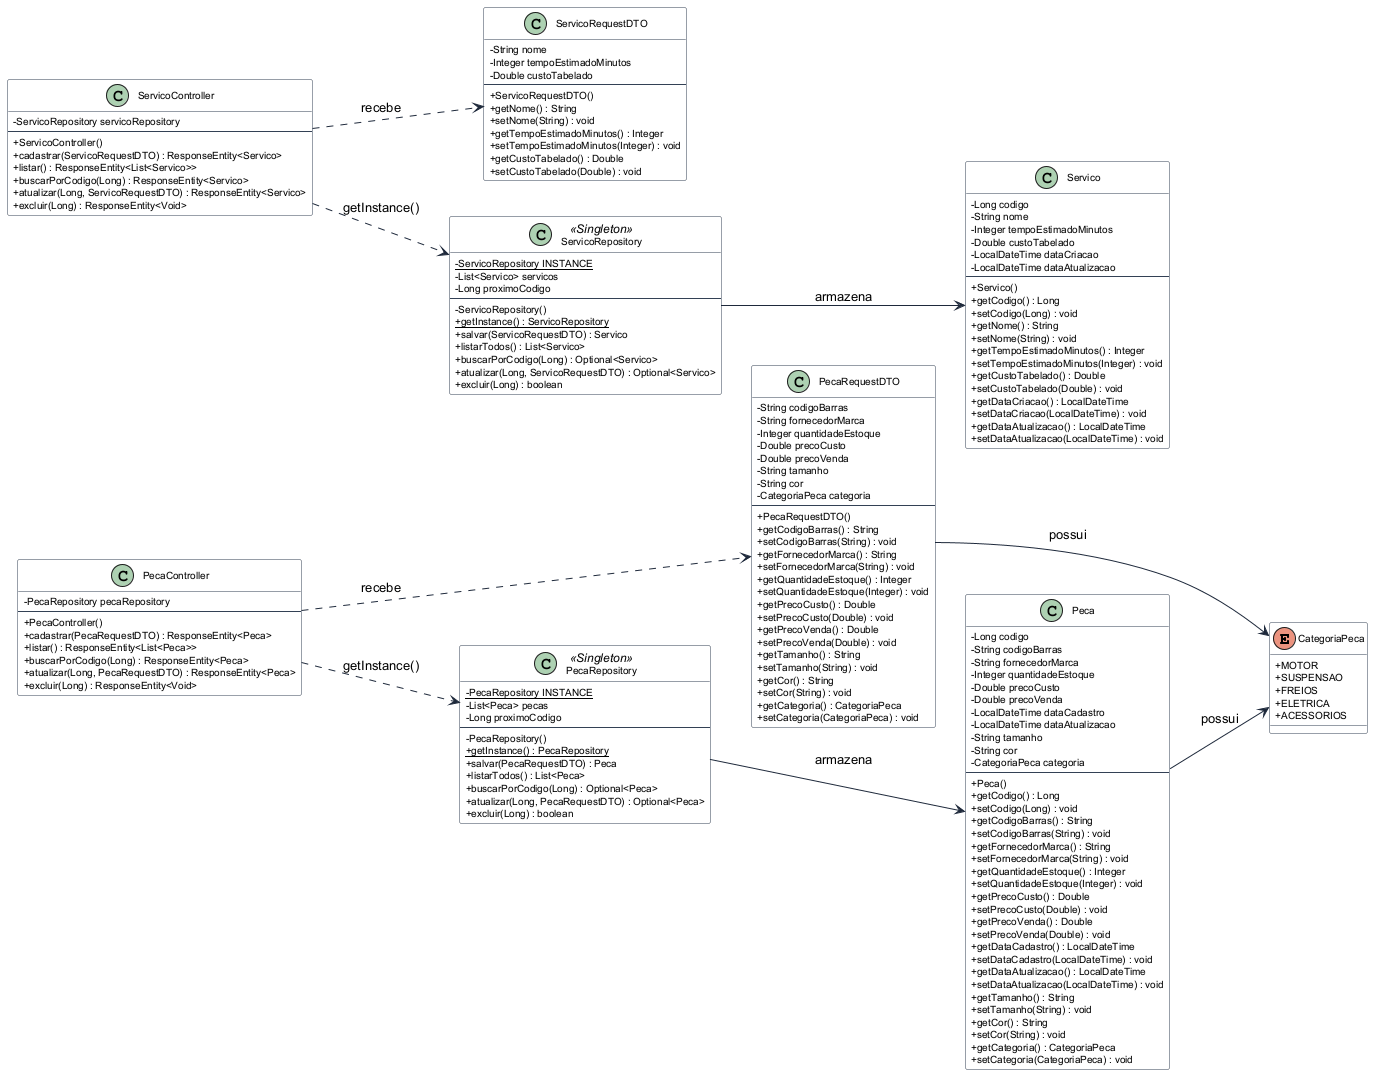

The diagram above was rendered by PlantUML. Its source (embedded in the PNG):
@startuml
skinparam backgroundColor #FFFFFF
skinparam classAttributeIconSize 0
skinparam roundcorner 4
skinparam shadowing false

skinparam class {
    BackgroundColor #FAFAFA
    ArrowColor #1E293B
    BorderColor #334155
    FontName Arial
    FontSize 11
    AttributeFontSize 10
}

left to right direction

enum CategoriaPeca {
    + MOTOR
    + SUSPENSAO
    + FREIOS
    + ELETRICA
    + ACESSORIOS
}

class Peca {
    - Long codigo
    - String codigoBarras
    - String fornecedorMarca
    - Integer quantidadeEstoque
    - Double precoCusto
    - Double precoVenda
    - LocalDateTime dataCadastro
    - LocalDateTime dataAtualizacao
    - String tamanho
    - String cor
    - CategoriaPeca categoria
    --
    + Peca()
    + getCodigo() : Long
    + setCodigo(Long) : void
    + getCodigoBarras() : String
    + setCodigoBarras(String) : void
    + getFornecedorMarca() : String
    + setFornecedorMarca(String) : void
    + getQuantidadeEstoque() : Integer
    + setQuantidadeEstoque(Integer) : void
    + getPrecoCusto() : Double
    + setPrecoCusto(Double) : void
    + getPrecoVenda() : Double
    + setPrecoVenda(Double) : void
    + getDataCadastro() : LocalDateTime
    + setDataCadastro(LocalDateTime) : void
    + getDataAtualizacao() : LocalDateTime
    + setDataAtualizacao(LocalDateTime) : void
    + getTamanho() : String
    + setTamanho(String) : void
    + getCor() : String
    + setCor(String) : void
    + getCategoria() : CategoriaPeca
    + setCategoria(CategoriaPeca) : void
}

class PecaRequestDTO {
    - String codigoBarras
    - String fornecedorMarca
    - Integer quantidadeEstoque
    - Double precoCusto
    - Double precoVenda
    - String tamanho
    - String cor
    - CategoriaPeca categoria
    --
    + PecaRequestDTO()
    + getCodigoBarras() : String
    + setCodigoBarras(String) : void
    + getFornecedorMarca() : String
    + setFornecedorMarca(String) : void
    + getQuantidadeEstoque() : Integer
    + setQuantidadeEstoque(Integer) : void
    + getPrecoCusto() : Double
    + setPrecoCusto(Double) : void
    + getPrecoVenda() : Double
    + setPrecoVenda(Double) : void
    + getTamanho() : String
    + setTamanho(String) : void
    + getCor() : String
    + setCor(String) : void
    + getCategoria() : CategoriaPeca
    + setCategoria(CategoriaPeca) : void
}

class PecaRepository <<Singleton>> {
    - {static} PecaRepository INSTANCE
    - List<Peca> pecas
    - Long proximoCodigo
    --
    - PecaRepository()
    + {static} getInstance() : PecaRepository
    + salvar(PecaRequestDTO) : Peca
    + listarTodos() : List<Peca>
    + buscarPorCodigo(Long) : Optional<Peca>
    + atualizar(Long, PecaRequestDTO) : Optional<Peca>
    + excluir(Long) : boolean
}

class PecaController {
    - PecaRepository pecaRepository
    --
    + PecaController()
    + cadastrar(PecaRequestDTO) : ResponseEntity<Peca>
    + listar() : ResponseEntity<List<Peca>>
    + buscarPorCodigo(Long) : ResponseEntity<Peca>
    + atualizar(Long, PecaRequestDTO) : ResponseEntity<Peca>
    + excluir(Long) : ResponseEntity<Void>
}

class Servico {
    - Long codigo
    - String nome
    - Integer tempoEstimadoMinutos
    - Double custoTabelado
    - LocalDateTime dataCriacao
    - LocalDateTime dataAtualizacao
    --
    + Servico()
    + getCodigo() : Long
    + setCodigo(Long) : void
    + getNome() : String
    + setNome(String) : void
    + getTempoEstimadoMinutos() : Integer
    + setTempoEstimadoMinutos(Integer) : void
    + getCustoTabelado() : Double
    + setCustoTabelado(Double) : void
    + getDataCriacao() : LocalDateTime
    + setDataCriacao(LocalDateTime) : void
    + getDataAtualizacao() : LocalDateTime
    + setDataAtualizacao(LocalDateTime) : void
}

class ServicoRequestDTO {
    - String nome
    - Integer tempoEstimadoMinutos
    - Double custoTabelado
    --
    + ServicoRequestDTO()
    + getNome() : String
    + setNome(String) : void
    + getTempoEstimadoMinutos() : Integer
    + setTempoEstimadoMinutos(Integer) : void
    + getCustoTabelado() : Double
    + setCustoTabelado(Double) : void
}

class ServicoRepository <<Singleton>> {
    - {static} ServicoRepository INSTANCE
    - List<Servico> servicos
    - Long proximoCodigo
    --
    - ServicoRepository()
    + {static} getInstance() : ServicoRepository
    + salvar(ServicoRequestDTO) : Servico
    + listarTodos() : List<Servico>
    + buscarPorCodigo(Long) : Optional<Servico>
    + atualizar(Long, ServicoRequestDTO) : Optional<Servico>
    + excluir(Long) : boolean
}

class ServicoController {
    - ServicoRepository servicoRepository
    --
    + ServicoController()
    + cadastrar(ServicoRequestDTO) : ResponseEntity<Servico>
    + listar() : ResponseEntity<List<Servico>>
    + buscarPorCodigo(Long) : ResponseEntity<Servico>
    + atualizar(Long, ServicoRequestDTO) : ResponseEntity<Servico>
    + excluir(Long) : ResponseEntity<Void>
}

PecaController ..> PecaRepository : getInstance()
PecaController ..> PecaRequestDTO : recebe
PecaRepository --> Peca : armazena
Peca --> CategoriaPeca : possui
PecaRequestDTO --> CategoriaPeca : possui

ServicoController ..> ServicoRepository : getInstance()
ServicoController ..> ServicoRequestDTO : recebe
ServicoRepository --> Servico : armazena
@enduml